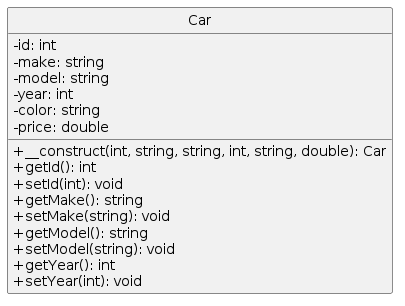

The diagram above was rendered by PlantUML. Its source (embedded in the PNG):
@startuml
hide circle
skinparam classAttributeIconSize 0

class Car {
    - id: int
    - make: string
    - model: string
    - year: int
    - color: string
    - price: double
    + __construct(int, string, string, int, string, double): Car
    + getId(): int
    + setId(int): void
    + getMake(): string
    + setMake(string): void
    + getModel(): string
    + setModel(string): void
    + getYear(): int
    + setYear(int): void
}
@enduml